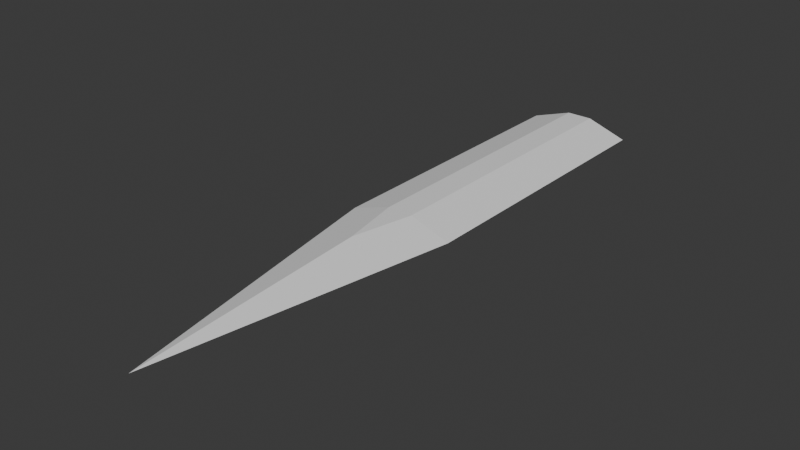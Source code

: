 # Source: Sword2.blend  (saved by Blender 4.3.34; exported with 4.5.12 LTS)
import bpy
from mathutils import Matrix  # noqa: F401  (used for matrix-valued properties, if any)

bpy.ops.wm.read_factory_settings(use_empty=True)
scene = bpy.context.scene
scene.name = 'Scene'

# ---- world
world_world = bpy.data.worlds.new('World'); scene.world = world_world
world_world.use_nodes = True; world_world.node_tree.nodes.clear()
_N = world_world.node_tree.nodes; _L = world_world.node_tree.links
n0 = _N.new('ShaderNodeOutputWorld'); n0.name = 'World Output'; n0.location = (300, 300)
n1 = _N.new('ShaderNodeBackground'); n1.name = 'Background'; n1.location = (10, 300)
n1.inputs[0].default_value = (0.05088, 0.05088, 0.05088, 1.0)
_L.new(n1.outputs[0], n0.inputs[0])
n0.is_active_output = True
world_world.color = (0.05088, 0.05088, 0.05088)
world_world.sun_shadow_jitter_overblur = 0.0

# ---- meshes
me_cube = bpy.data.meshes.new('Cube')
me_cube.from_pydata([(0.0, -100.0, 0.0), (-100.0, 100.0, 0.0), (100.0, 100.0, 0.0), (-100.0, 0.0, 0.0), (100.0, 0.0, 0.0), (-24.18, 100.0, -75.82), (24.18, 100.0, -75.82), (24.18, 100.0, 75.82), (-24.18, 100.0, 75.82), (24.07, 0.0, 75.93), (-24.07, 0.0, 75.93), (0.0, -21.25, 78.75), (-24.07, 0.0, -75.93), (24.07, 0.0, -75.93), (0.0, -21.25, -78.75), (-24.41, 100.0, 0.0), (24.41, 100.0, 0.0)], [], [(2, 7, 9, 4), (4, 9, 11, 0), (3, 12, 14, 0), (11, 10, 3, 0), (1, 8, 15), (14, 13, 4, 0), (6, 16, 2), (1, 5, 12, 3), (8, 1, 3, 10), (6, 2, 4, 13), (16, 7, 2), (9, 10, 11), (12, 13, 14), (8, 10, 9, 7), (6, 13, 12, 5), (16, 6, 5, 15), (7, 16, 15, 8), (1, 15, 5)])
_uv = me_cube.uv_layers.new(name='UVMap')
_uv.uv.foreach_set('vector', [0.625, 0.5, 0.7198, 0.5, 0.7199, 0.625, 0.625, 0.625, 0.625, 0.625, 0.7199, 0.625, 0.7234, 0.6516, 0.625, 0.75, 0.125, 0.625, 0.2199, 0.625, 0.2234, 0.6516, 0.125, 0.75, 0.75, 0.6516, 0.7801, 0.625, 0.875, 0.625, 0.75, 0.75, 0.625, 0.25, 0.625, 0.3448, 0.5305, 0.3445, 0.25, 0.6516, 0.2801, 0.625, 0.375, 0.625, 0.25, 0.75, 0.375, 0.4052, 0.4695, 0.4055, 0.375, 0.5, 0.125, 0.5, 0.2198, 0.5, 0.2199, 0.625, 0.125, 0.625, 0.7802, 0.5, 0.875, 0.5, 0.875, 0.625, 0.7801, 0.625, 0.2802, 0.5, 0.375, 0.5, 0.375, 0.625, 0.2801, 0.625, 0.5, 0.4055, 0.5948, 0.4052, 0.5, 0.5, 0.75, 0.64, 0.7801, 0.625, 0.75, 0.6516, 0.2199, 0.625, 0.235, 0.64, 0.2234, 0.6516, 0.7802, 0.5, 0.7801, 0.625, 0.7199, 0.625, 0.7198, 0.5, 0.2802, 0.5, 0.2801, 0.625, 0.2199, 0.625, 0.2198, 0.5, 0.4695, 0.4055, 0.375, 0.4052, 0.4052, 0.3448, 0.5, 0.3445, 0.5948, 0.4052, 0.5, 0.4055, 0.5305, 0.3445, 0.625, 0.3448, 0.5, 0.25, 0.5, 0.3445, 0.4052, 0.3448])
me_cube.update()

# ---- objects
ob_cube = bpy.data.objects.new('Cube', me_cube)

# ---- transforms, parenting, visibility, modifiers, constraints
ob_cube.location = (0.0, 0.0, 0.0)
ob_cube.scale = (0.18, 1.0, 0.06)

# ---- collection membership
scene.collection.objects.link(ob_cube)

# ---- scene / render settings (as saved in the file)
scene.frame_start = 1; scene.frame_end = 250; scene.frame_set(1)
scene.render.engine = 'BLENDER_EEVEE_NEXT'
scene.unit_settings.scale_length = 0.01
bpy.context.view_layer.update()

# ---- added for rendering (the .blend has no active camera and no usable light): camera, sun
cam_auto = bpy.data.cameras.new('AutoCamera')
cam_auto.lens = 50.0
cam_auto.sensor_width = 36.0
cam_auto.clip_end = 3303.28
ob_auto_camera = bpy.data.objects.new('AutoCamera', cam_auto)
scene.collection.objects.link(ob_auto_camera)
ob_auto_camera.location = (188.222, -225.866, 150.578)
ob_auto_camera.rotation_euler = (1.09748, -7.21219e-08, 0.694738)
scene.camera = ob_auto_camera
light_auto_sun = bpy.data.lights.new('AutoSun', 'SUN')
light_auto_sun.energy = 3.0
light_auto_sun.angle = 0.0523599
ob_auto_sun = bpy.data.objects.new('AutoSun', light_auto_sun)
scene.collection.objects.link(ob_auto_sun)
ob_auto_sun.rotation_euler = (0.872665, 0.174533, 0.523599)
bpy.context.view_layer.update()
